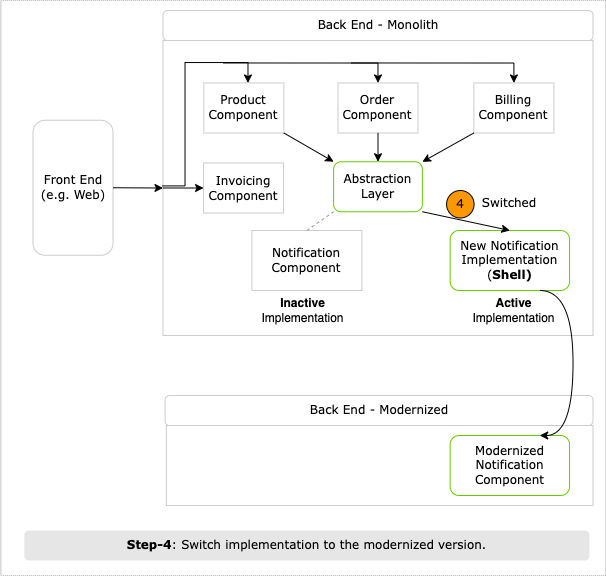

The diagram above was exported from draw.io. Its source (the exported page's mxGraphModel, read from the mxfile embedded in the PNG):
<mxGraphModel dx="-103" dy="829" grid="1" gridSize="10" guides="1" tooltips="1" connect="1" arrows="1" fold="1" page="1" pageScale="1" pageWidth="850" pageHeight="1100" math="0" shadow="0">
  <root>
    <mxCell id="0" />
    <mxCell id="1" parent="0" />
    <mxCell id="2" value="" style="rounded=0;whiteSpace=wrap;html=1;strokeColor=#B3B3B3;fillColor=default;strokeWidth=1;dashed=1;dashPattern=1 1;shadow=0;fontFamily=Verdana;" vertex="1" parent="1">
      <mxGeometry x="934.3100000000001" y="2200" width="605" height="575" as="geometry" />
    </mxCell>
    <mxCell id="3" value="" style="rounded=0;whiteSpace=wrap;html=1;strokeColor=#CCCCCC;fontFamily=Verdana;" vertex="1" parent="1">
      <mxGeometry x="1096.5" y="2240" width="430" height="295" as="geometry" />
    </mxCell>
    <mxCell id="4" value="Front End (e.g. Web)" style="text;html=1;strokeColor=#CCCCCC;fillColor=default;align=center;verticalAlign=middle;whiteSpace=wrap;rounded=1;shadow=0;fontFamily=Verdana;" vertex="1" parent="1">
      <mxGeometry x="966.5" y="2319.75" width="80" height="135" as="geometry" />
    </mxCell>
    <mxCell id="5" value="Back End - Monolith" style="text;html=1;strokeColor=#CCCCCC;fillColor=default;align=center;verticalAlign=middle;whiteSpace=wrap;rounded=1;shadow=0;fontFamily=Verdana;" vertex="1" parent="1">
      <mxGeometry x="1096.5" y="2210" width="430" height="30" as="geometry" />
    </mxCell>
    <mxCell id="6" value="Product Component" style="rounded=0;whiteSpace=wrap;html=1;strokeColor=#CCCCCC;fillColor=default;shadow=0;fontFamily=Verdana;" vertex="1" parent="1">
      <mxGeometry x="1137.37" y="2282.4700000000003" width="80" height="50" as="geometry" />
    </mxCell>
    <mxCell id="7" value="Order Component" style="rounded=0;whiteSpace=wrap;html=1;strokeColor=#CCCCCC;fillColor=default;fontFamily=Verdana;shadow=0;" vertex="1" parent="1">
      <mxGeometry x="1271.4999999999998" y="2282.4700000000003" width="80" height="50" as="geometry" />
    </mxCell>
    <mxCell id="8" value="Billing Component" style="rounded=0;whiteSpace=wrap;html=1;strokeColor=#CCCCCC;fillColor=default;fontFamily=Verdana;shadow=0;" vertex="1" parent="1">
      <mxGeometry x="1407.37" y="2282.4700000000003" width="80" height="50" as="geometry" />
    </mxCell>
    <mxCell id="9" value="Notification Component" style="rounded=0;whiteSpace=wrap;html=1;strokeColor=#CCCCCC;fillColor=default;fontFamily=Verdana;" vertex="1" parent="1">
      <mxGeometry x="1185.39" y="2430" width="110" height="60" as="geometry" />
    </mxCell>
    <mxCell id="10" value="" style="endArrow=classic;html=1;rounded=0;exitX=1;exitY=1;exitDx=0;exitDy=0;entryX=0;entryY=0;entryDx=0;entryDy=0;fontFamily=Verdana;" edge="1" source="6" target="19" parent="1">
      <mxGeometry width="50" height="50" relative="1" as="geometry">
        <mxPoint x="1166.12" y="2382.4700000000003" as="sourcePoint" />
        <mxPoint x="1239.8600000000001" y="2363.7200000000003" as="targetPoint" />
      </mxGeometry>
    </mxCell>
    <mxCell id="11" value="" style="endArrow=classic;html=1;rounded=0;exitX=0.5;exitY=1;exitDx=0;exitDy=0;entryX=0.5;entryY=0;entryDx=0;entryDy=0;fontFamily=Verdana;" edge="1" source="7" target="19" parent="1">
      <mxGeometry width="50" height="50" relative="1" as="geometry">
        <mxPoint x="1196.12" y="2332.4700000000003" as="sourcePoint" />
        <mxPoint x="1284.2350000000001" y="2363.7200000000003" as="targetPoint" />
      </mxGeometry>
    </mxCell>
    <mxCell id="12" value="" style="endArrow=classic;html=1;rounded=0;exitX=0;exitY=1;exitDx=0;exitDy=0;fontFamily=Verdana;" edge="1" source="8" target="19" parent="1">
      <mxGeometry width="50" height="50" relative="1" as="geometry">
        <mxPoint x="1196.12" y="2332.4700000000003" as="sourcePoint" />
        <mxPoint x="1317.2575000000002" y="2364.02" as="targetPoint" />
      </mxGeometry>
    </mxCell>
    <mxCell id="13" value="" style="endArrow=classic;html=1;rounded=0;entryX=0;entryY=0.5;entryDx=0;entryDy=0;exitX=1;exitY=0.5;exitDx=0;exitDy=0;fontFamily=Verdana;" edge="1" source="4" target="3" parent="1">
      <mxGeometry width="50" height="50" relative="1" as="geometry">
        <mxPoint x="1095.56" y="2280" as="sourcePoint" />
        <mxPoint x="1318.06" y="2335" as="targetPoint" />
      </mxGeometry>
    </mxCell>
    <mxCell id="14" value="" style="endArrow=classic;html=1;rounded=0;fontFamily=Verdana;edgeStyle=orthogonalEdgeStyle;exitX=-0.001;exitY=0.493;exitDx=0;exitDy=0;exitPerimeter=0;" edge="1" source="3" target="6" parent="1">
      <mxGeometry width="50" height="50" relative="1" as="geometry">
        <mxPoint x="1086.49" y="2385" as="sourcePoint" />
        <mxPoint x="1129.56" y="2347.4700000000003" as="targetPoint" />
        <Array as="points">
          <mxPoint x="1118.49" y="2385" />
          <mxPoint x="1118.49" y="2262" />
          <mxPoint x="1181.49" y="2262" />
        </Array>
      </mxGeometry>
    </mxCell>
    <mxCell id="15" value="" style="endArrow=classic;html=1;rounded=0;entryX=0.5;entryY=0;entryDx=0;entryDy=0;fontFamily=Verdana;edgeStyle=orthogonalEdgeStyle;" edge="1" target="7" parent="1">
      <mxGeometry width="50" height="50" relative="1" as="geometry">
        <mxPoint x="1156.5000000000002" y="2262.4700000000003" as="sourcePoint" />
        <mxPoint x="1197.37" y="2292.4700000000003" as="targetPoint" />
        <Array as="points">
          <mxPoint x="1311.5" y="2263" />
        </Array>
      </mxGeometry>
    </mxCell>
    <mxCell id="16" value="" style="endArrow=classic;html=1;rounded=0;fontFamily=Verdana;edgeStyle=orthogonalEdgeStyle;" edge="1" target="8" parent="1">
      <mxGeometry width="50" height="50" relative="1" as="geometry">
        <mxPoint x="1284.8700000000001" y="2262.4700000000003" as="sourcePoint" />
        <mxPoint x="1385.4899999999998" y="2282.4700000000003" as="targetPoint" />
      </mxGeometry>
    </mxCell>
    <mxCell id="17" value="Invoicing Component" style="rounded=0;whiteSpace=wrap;html=1;strokeColor=#CCCCCC;fillColor=default;shadow=0;fontFamily=Verdana;" vertex="1" parent="1">
      <mxGeometry x="1137.05" y="2362.5" width="80" height="50" as="geometry" />
    </mxCell>
    <mxCell id="18" value="" style="endArrow=classic;html=1;rounded=0;fontFamily=Verdana;entryX=0;entryY=0.5;entryDx=0;entryDy=0;exitX=0;exitY=0.5;exitDx=0;exitDy=0;" edge="1" source="3" target="17" parent="1">
      <mxGeometry width="50" height="50" relative="1" as="geometry">
        <mxPoint x="1107.8100000000002" y="2330" as="sourcePoint" />
        <mxPoint x="1191.31" y="2290" as="targetPoint" />
      </mxGeometry>
    </mxCell>
    <mxCell id="19" value="Abstraction Layer" style="rounded=1;whiteSpace=wrap;html=1;strokeColor=#66CC00;fillColor=none;fontFamily=Verdana;shadow=0;strokeWidth=1;" vertex="1" parent="1">
      <mxGeometry x="1267.12" y="2361.25" width="88.75" height="50" as="geometry" />
    </mxCell>
    <mxCell id="20" value="" style="rounded=0;orthogonalLoop=1;jettySize=auto;html=1;fontFamily=Verdana;strokeColor=#999999;endArrow=none;endFill=0;strokeWidth=1;entryX=0;entryY=1;entryDx=0;entryDy=0;exitX=0.5;exitY=0;exitDx=0;exitDy=0;dashed=1;" edge="1" source="9" target="19" parent="1">
      <mxGeometry relative="1" as="geometry">
        <mxPoint x="1322.0500000000002" y="2386.25" as="targetPoint" />
        <mxPoint x="1397.13" y="2405.0588235294117" as="sourcePoint" />
      </mxGeometry>
    </mxCell>
    <mxCell id="21" value="New Notification Implementation&lt;br&gt;(&lt;b&gt;Shell)&lt;/b&gt;" style="rounded=1;whiteSpace=wrap;html=1;strokeColor=#66CC00;fillColor=none;fontFamily=Verdana;shadow=0;strokeWidth=1;" vertex="1" parent="1">
      <mxGeometry x="1383.65" y="2430" width="119.44" height="60" as="geometry" />
    </mxCell>
    <mxCell id="22" value="" style="rounded=0;orthogonalLoop=1;jettySize=auto;html=1;fontFamily=Verdana;strokeColor=#000000;endArrow=classic;endFill=1;entryX=0.5;entryY=0;entryDx=0;entryDy=0;exitX=1;exitY=1;exitDx=0;exitDy=0;strokeWidth=1;" edge="1" source="19" target="21" parent="1">
      <mxGeometry relative="1" as="geometry">
        <mxPoint x="1413.6825000000001" y="2395.5" as="sourcePoint" />
        <mxPoint x="1350.0783333333336" y="2442.5" as="targetPoint" />
      </mxGeometry>
    </mxCell>
    <mxCell id="23" value="&lt;b&gt;Inactive&lt;/b&gt; Implementation" style="text;html=1;strokeColor=none;fillColor=none;align=center;verticalAlign=middle;whiteSpace=wrap;rounded=0;shadow=0;fontColor=#000000;" vertex="1" parent="1">
      <mxGeometry x="1195.29" y="2495" width="83.19" height="30" as="geometry" />
    </mxCell>
    <mxCell id="24" value="&lt;b&gt;Active&lt;/b&gt; Implementation" style="text;html=1;strokeColor=none;fillColor=none;align=center;verticalAlign=middle;whiteSpace=wrap;rounded=0;shadow=0;fontColor=#000000;" vertex="1" parent="1">
      <mxGeometry x="1401.81" y="2495" width="91.11" height="30" as="geometry" />
    </mxCell>
    <mxCell id="25" value="" style="rounded=0;whiteSpace=wrap;html=1;strokeColor=#CCCCCC;shadow=0;strokeWidth=1;fontFamily=Verdana;" vertex="1" parent="1">
      <mxGeometry x="1099.8700000000001" y="2625" width="426.62" height="80" as="geometry" />
    </mxCell>
    <mxCell id="26" value="Back End - Modernized" style="text;html=1;strokeColor=#CCCCCC;fillColor=default;align=center;verticalAlign=middle;whiteSpace=wrap;rounded=1;shadow=0;strokeWidth=1;fontFamily=Verdana;" vertex="1" parent="1">
      <mxGeometry x="1098.6200000000001" y="2595" width="427.87" height="30" as="geometry" />
    </mxCell>
    <mxCell id="27" value="Modernized&lt;br&gt;Notification Component" style="rounded=1;whiteSpace=wrap;html=1;strokeColor=#66CC00;fillColor=none;fontFamily=Verdana;shadow=0;strokeWidth=1;" vertex="1" parent="1">
      <mxGeometry x="1383.64" y="2635" width="119.44" height="60" as="geometry" />
    </mxCell>
    <mxCell id="28" value="" style="rounded=0;orthogonalLoop=1;jettySize=auto;html=1;fontFamily=Verdana;strokeColor=#000000;endArrow=classic;endFill=1;entryX=0.75;entryY=0;entryDx=0;entryDy=0;exitX=0.75;exitY=1;exitDx=0;exitDy=0;strokeWidth=1;edgeStyle=orthogonalEdgeStyle;curved=1;" edge="1" source="21" target="27" parent="1">
      <mxGeometry relative="1" as="geometry">
        <mxPoint x="1365.87" y="2421.25" as="sourcePoint" />
        <mxPoint x="1453.3700000000001" y="2440" as="targetPoint" />
        <Array as="points">
          <mxPoint x="1506.49" y="2490" />
          <mxPoint x="1506.49" y="2635" />
        </Array>
      </mxGeometry>
    </mxCell>
    <mxCell id="29" value="4" style="ellipse;whiteSpace=wrap;html=1;aspect=fixed;fillColor=#FE9800;fontFamily=Verdana;" vertex="1" parent="1">
      <mxGeometry x="1380.0700000000002" y="2390" width="27.5" height="27.5" as="geometry" />
    </mxCell>
    <mxCell id="30" value="&lt;b&gt;Step-4&lt;/b&gt;: Switch implementation to the modernized version." style="text;html=1;strokeColor=none;fillColor=#E6E6E6;align=center;verticalAlign=middle;whiteSpace=wrap;rounded=1;shadow=0;perimeterSpacing=0;spacing=7;fontFamily=Verdana;" vertex="1" parent="1">
      <mxGeometry x="957.8899999999999" y="2730" width="565" height="30" as="geometry" />
    </mxCell>
    <mxCell id="31" value="Switched" style="text;html=1;strokeColor=none;fillColor=none;align=center;verticalAlign=middle;whiteSpace=wrap;rounded=0;shadow=1;dashed=1;dashPattern=1 1;fontFamily=Verdana;fontColor=#000000;" vertex="1" parent="1">
      <mxGeometry x="1413.3600000000001" y="2387.5" width="60" height="30" as="geometry" />
    </mxCell>
  </root>
</mxGraphModel>